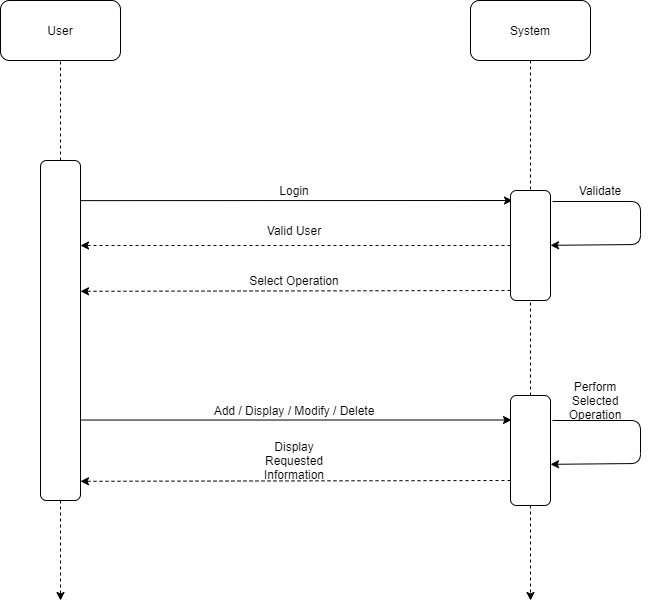

The diagram above was exported from draw.io. Its source (the exported page's mxGraphModel, read from the mxfile embedded in the PNG):
<mxGraphModel dx="1422" dy="766" grid="1" gridSize="10" guides="1" tooltips="1" connect="1" arrows="1" fold="1" page="1" pageScale="1" pageWidth="827" pageHeight="1169" math="0" shadow="0">
  <root>
    <mxCell id="0" />
    <mxCell id="1" parent="0" />
    <mxCell id="3TaG9jGbaiID6a7BYXqE-1" value="User" style="rounded=1;whiteSpace=wrap;html=1;" vertex="1" parent="1">
      <mxGeometry x="120" y="80" width="120" height="60" as="geometry" />
    </mxCell>
    <mxCell id="3TaG9jGbaiID6a7BYXqE-2" value="System" style="rounded=1;whiteSpace=wrap;html=1;" vertex="1" parent="1">
      <mxGeometry x="590" y="80" width="120" height="60" as="geometry" />
    </mxCell>
    <mxCell id="3TaG9jGbaiID6a7BYXqE-4" value="" style="rounded=1;whiteSpace=wrap;html=1;" vertex="1" parent="1">
      <mxGeometry x="160" y="240" width="40" height="340" as="geometry" />
    </mxCell>
    <mxCell id="3TaG9jGbaiID6a7BYXqE-5" value="" style="endArrow=none;dashed=1;html=1;entryX=0.5;entryY=1;entryDx=0;entryDy=0;" edge="1" parent="1" source="3TaG9jGbaiID6a7BYXqE-4" target="3TaG9jGbaiID6a7BYXqE-1">
      <mxGeometry width="50" height="50" relative="1" as="geometry">
        <mxPoint x="390" y="480" as="sourcePoint" />
        <mxPoint x="440" y="430" as="targetPoint" />
      </mxGeometry>
    </mxCell>
    <mxCell id="3TaG9jGbaiID6a7BYXqE-6" value="" style="endArrow=classic;html=1;exitX=1;exitY=0.118;exitDx=0;exitDy=0;exitPerimeter=0;entryX=0.05;entryY=0.091;entryDx=0;entryDy=0;entryPerimeter=0;" edge="1" parent="1" source="3TaG9jGbaiID6a7BYXqE-4" target="3TaG9jGbaiID6a7BYXqE-8">
      <mxGeometry width="50" height="50" relative="1" as="geometry">
        <mxPoint x="390" y="480" as="sourcePoint" />
        <mxPoint x="600" y="280" as="targetPoint" />
      </mxGeometry>
    </mxCell>
    <mxCell id="3TaG9jGbaiID6a7BYXqE-7" value="Login" style="text;html=1;strokeColor=none;fillColor=none;align=center;verticalAlign=middle;whiteSpace=wrap;rounded=0;" vertex="1" parent="1">
      <mxGeometry x="394" y="260" width="40" height="20" as="geometry" />
    </mxCell>
    <mxCell id="3TaG9jGbaiID6a7BYXqE-8" value="" style="rounded=1;whiteSpace=wrap;html=1;" vertex="1" parent="1">
      <mxGeometry x="630" y="270" width="40" height="110" as="geometry" />
    </mxCell>
    <mxCell id="3TaG9jGbaiID6a7BYXqE-10" value="" style="endArrow=classic;html=1;exitX=1.05;exitY=0.1;exitDx=0;exitDy=0;exitPerimeter=0;" edge="1" parent="1" source="3TaG9jGbaiID6a7BYXqE-8" target="3TaG9jGbaiID6a7BYXqE-8">
      <mxGeometry width="50" height="50" relative="1" as="geometry">
        <mxPoint x="390" y="480" as="sourcePoint" />
        <mxPoint x="440" y="430" as="targetPoint" />
        <Array as="points">
          <mxPoint x="760" y="281" />
          <mxPoint x="760" y="324" />
        </Array>
      </mxGeometry>
    </mxCell>
    <mxCell id="3TaG9jGbaiID6a7BYXqE-12" value="Validate&lt;br&gt;" style="text;html=1;strokeColor=none;fillColor=none;align=center;verticalAlign=middle;whiteSpace=wrap;rounded=0;" vertex="1" parent="1">
      <mxGeometry x="700" y="260" width="40" height="20" as="geometry" />
    </mxCell>
    <mxCell id="3TaG9jGbaiID6a7BYXqE-14" value="" style="endArrow=classic;html=1;exitX=0;exitY=0.5;exitDx=0;exitDy=0;dashed=1;" edge="1" parent="1" source="3TaG9jGbaiID6a7BYXqE-8">
      <mxGeometry width="50" height="50" relative="1" as="geometry">
        <mxPoint x="390" y="470" as="sourcePoint" />
        <mxPoint x="200" y="325" as="targetPoint" />
      </mxGeometry>
    </mxCell>
    <mxCell id="3TaG9jGbaiID6a7BYXqE-16" value="Valid User&lt;br&gt;" style="text;html=1;strokeColor=none;fillColor=none;align=center;verticalAlign=middle;whiteSpace=wrap;rounded=0;" vertex="1" parent="1">
      <mxGeometry x="376" y="300" width="76" height="20" as="geometry" />
    </mxCell>
    <mxCell id="3TaG9jGbaiID6a7BYXqE-17" value="" style="endArrow=classic;html=1;exitX=0;exitY=0.5;exitDx=0;exitDy=0;entryX=1;entryY=0.165;entryDx=0;entryDy=0;entryPerimeter=0;dashed=1;" edge="1" parent="1">
      <mxGeometry width="50" height="50" relative="1" as="geometry">
        <mxPoint x="630" y="370" as="sourcePoint" />
        <mxPoint x="200" y="370.79999999999995" as="targetPoint" />
      </mxGeometry>
    </mxCell>
    <mxCell id="3TaG9jGbaiID6a7BYXqE-18" value="Select Operation" style="text;html=1;strokeColor=none;fillColor=none;align=center;verticalAlign=middle;whiteSpace=wrap;rounded=0;" vertex="1" parent="1">
      <mxGeometry x="349" y="350" width="130" height="20" as="geometry" />
    </mxCell>
    <mxCell id="3TaG9jGbaiID6a7BYXqE-19" value="" style="endArrow=classic;html=1;exitX=1.025;exitY=0.077;exitDx=0;exitDy=0;exitPerimeter=0;entryX=0.05;entryY=0.091;entryDx=0;entryDy=0;entryPerimeter=0;" edge="1" parent="1">
      <mxGeometry width="50" height="50" relative="1" as="geometry">
        <mxPoint x="200" y="499.53" as="sourcePoint" />
        <mxPoint x="631" y="499.5" as="targetPoint" />
      </mxGeometry>
    </mxCell>
    <mxCell id="3TaG9jGbaiID6a7BYXqE-20" value="Add / Display / Modify / Delete" style="text;html=1;strokeColor=none;fillColor=none;align=center;verticalAlign=middle;whiteSpace=wrap;rounded=0;" vertex="1" parent="1">
      <mxGeometry x="329" y="480" width="170" height="20" as="geometry" />
    </mxCell>
    <mxCell id="3TaG9jGbaiID6a7BYXqE-21" value="" style="rounded=1;whiteSpace=wrap;html=1;" vertex="1" parent="1">
      <mxGeometry x="630" y="475" width="40" height="110" as="geometry" />
    </mxCell>
    <mxCell id="3TaG9jGbaiID6a7BYXqE-22" value="" style="endArrow=classic;html=1;exitX=1.05;exitY=0.1;exitDx=0;exitDy=0;exitPerimeter=0;" edge="1" parent="1">
      <mxGeometry width="50" height="50" relative="1" as="geometry">
        <mxPoint x="672" y="500" as="sourcePoint" />
        <mxPoint x="670" y="543.8181818181818" as="targetPoint" />
        <Array as="points">
          <mxPoint x="760" y="500" />
          <mxPoint x="760" y="543" />
        </Array>
      </mxGeometry>
    </mxCell>
    <mxCell id="3TaG9jGbaiID6a7BYXqE-23" value="" style="endArrow=none;dashed=1;html=1;exitX=0.5;exitY=0;exitDx=0;exitDy=0;entryX=0.5;entryY=1;entryDx=0;entryDy=0;" edge="1" parent="1" source="3TaG9jGbaiID6a7BYXqE-21" target="3TaG9jGbaiID6a7BYXqE-8">
      <mxGeometry width="50" height="50" relative="1" as="geometry">
        <mxPoint x="390" y="420" as="sourcePoint" />
        <mxPoint x="440" y="370" as="targetPoint" />
      </mxGeometry>
    </mxCell>
    <mxCell id="3TaG9jGbaiID6a7BYXqE-24" value="Perform Selected Operation" style="text;html=1;strokeColor=none;fillColor=none;align=center;verticalAlign=middle;whiteSpace=wrap;rounded=0;" vertex="1" parent="1">
      <mxGeometry x="670" y="470" width="90" height="20" as="geometry" />
    </mxCell>
    <mxCell id="3TaG9jGbaiID6a7BYXqE-25" value="" style="endArrow=none;dashed=1;html=1;entryX=0.5;entryY=0;entryDx=0;entryDy=0;exitX=0.5;exitY=1;exitDx=0;exitDy=0;" edge="1" parent="1" source="3TaG9jGbaiID6a7BYXqE-2" target="3TaG9jGbaiID6a7BYXqE-8">
      <mxGeometry width="50" height="50" relative="1" as="geometry">
        <mxPoint x="390" y="450" as="sourcePoint" />
        <mxPoint x="440" y="400" as="targetPoint" />
      </mxGeometry>
    </mxCell>
    <mxCell id="3TaG9jGbaiID6a7BYXqE-26" value="" style="endArrow=classic;html=1;exitX=0;exitY=0.5;exitDx=0;exitDy=0;entryX=1;entryY=0.165;entryDx=0;entryDy=0;entryPerimeter=0;dashed=1;" edge="1" parent="1">
      <mxGeometry width="50" height="50" relative="1" as="geometry">
        <mxPoint x="630" y="560" as="sourcePoint" />
        <mxPoint x="200" y="560.8" as="targetPoint" />
      </mxGeometry>
    </mxCell>
    <mxCell id="3TaG9jGbaiID6a7BYXqE-27" value="Display Requested Information" style="text;html=1;strokeColor=none;fillColor=none;align=center;verticalAlign=middle;whiteSpace=wrap;rounded=0;" vertex="1" parent="1">
      <mxGeometry x="374" y="530" width="80" height="20" as="geometry" />
    </mxCell>
    <mxCell id="3TaG9jGbaiID6a7BYXqE-28" value="" style="endArrow=classic;html=1;dashed=1;exitX=0.5;exitY=1;exitDx=0;exitDy=0;" edge="1" parent="1" source="3TaG9jGbaiID6a7BYXqE-4">
      <mxGeometry width="50" height="50" relative="1" as="geometry">
        <mxPoint x="390" y="620" as="sourcePoint" />
        <mxPoint x="180" y="680" as="targetPoint" />
      </mxGeometry>
    </mxCell>
    <mxCell id="3TaG9jGbaiID6a7BYXqE-29" value="" style="endArrow=classic;html=1;dashed=1;exitX=0.5;exitY=1;exitDx=0;exitDy=0;" edge="1" parent="1" source="3TaG9jGbaiID6a7BYXqE-21">
      <mxGeometry width="50" height="50" relative="1" as="geometry">
        <mxPoint x="390" y="620" as="sourcePoint" />
        <mxPoint x="650" y="680" as="targetPoint" />
      </mxGeometry>
    </mxCell>
  </root>
</mxGraphModel>